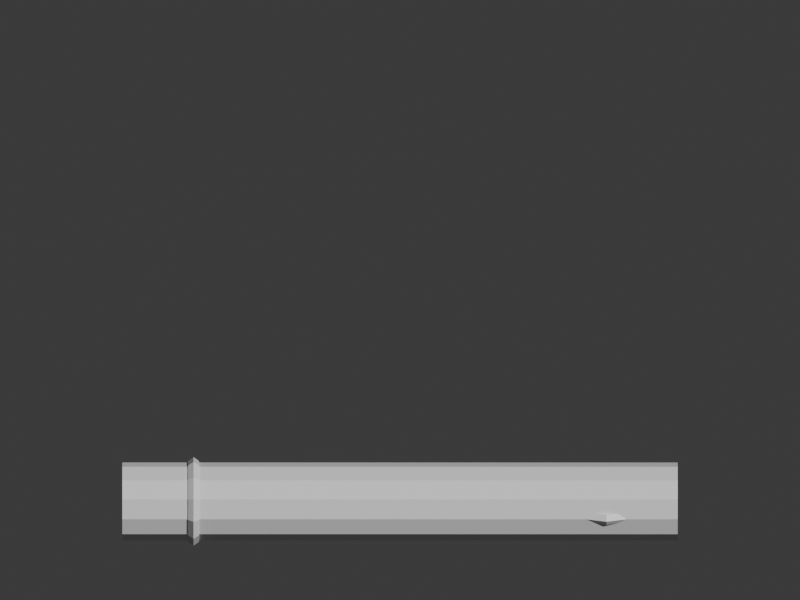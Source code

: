 # Source: writing_bunchin.blend  (saved by Blender 5.2.45; exported with 4.5.12 LTS)
import bpy
from mathutils import Matrix  # noqa: F401  (used for matrix-valued properties, if any)

bpy.ops.wm.read_factory_settings(use_empty=True)
scene = bpy.context.scene
scene.name = 'Scene'

# ---- collections
col_collection = bpy.data.collections.new('Collection'); scene.collection.children.link(col_collection)

# ---- materials (node trees are filled in below, after node groups)
mat_iron = bpy.data.materials.new('iron')
mat_iron.diffuse_color = (0.22, 0.26, 0.28, 1.0)
mat_gold = bpy.data.materials.new('gold')
mat_gold.diffuse_color = (0.88, 0.67, 0.22, 1.0)

# ---- material node trees
mat_iron.use_nodes = True; mat_iron.node_tree.nodes.clear()
_N = mat_iron.node_tree.nodes; _L = mat_iron.node_tree.links
n0 = _N.new('ShaderNodeBsdfPrincipled'); n0.name = 'Principled BSDF'; n0.location = (-200, 100)
n0.inputs[10].default_value = 0.005
n1 = _N.new('ShaderNodeOutputMaterial'); n1.name = 'Material Output'; n1.location = (200, 100)
_L.new(n0.outputs[0], n1.inputs[0])
n1.is_active_output = True
mat_gold.use_nodes = True; mat_gold.node_tree.nodes.clear()
_N = mat_gold.node_tree.nodes; _L = mat_gold.node_tree.links
n0 = _N.new('ShaderNodeBsdfPrincipled'); n0.name = 'Principled BSDF'; n0.location = (-200, 100)
n0.inputs[10].default_value = 0.005
n1 = _N.new('ShaderNodeOutputMaterial'); n1.name = 'Material Output'; n1.location = (200, 100)
_L.new(n0.outputs[0], n1.inputs[0])
n1.is_active_output = True

# ---- world
world_world = bpy.data.worlds.new('World'); scene.world = world_world
world_world.use_nodes = True; world_world.node_tree.nodes.clear()
_N = world_world.node_tree.nodes; _L = world_world.node_tree.links
n0 = _N.new('ShaderNodeOutputWorld'); n0.name = 'World Output'; n0.location = (200, 100)
n1 = _N.new('ShaderNodeBackground'); n1.name = 'Background'; n1.location = (-200, 100)
n1.inputs[0].default_value = (0.05088, 0.05088, 0.05088, 1.0)
_L.new(n1.outputs[0], n0.inputs[0])
n0.is_active_output = True
world_world.color = (0.05088, 0.05088, 0.05088)
world_world.sun_shadow_jitter_overblur = 0.0

# ---- cameras
cam_camera = bpy.data.cameras.new('Camera')
cam_camera.type = 'ORTHO'
cam_camera.ortho_scale = 2.45

# ---- meshes
me_cylinder = bpy.data.meshes.new('Cylinder')
me_cylinder.from_pydata([(0.0, 0.115, -0.82), (0.0, 0.115, 0.82), (0.0575, 0.09959, -0.82), (0.0575, 0.09959, 0.82), (0.09959, 0.0575, -0.82), (0.09959, 0.0575, 0.82), (0.115, 0.0, -0.82), (0.115, 0.0, 0.82), (0.09959, -0.0575, -0.82), (0.09959, -0.0575, 0.82), (0.0575, -0.09959, -0.82), (0.0575, -0.09959, 0.82), (0.0, -0.115, -0.82), (0.0, -0.115, 0.82), (-0.0575, -0.09959, -0.82), (-0.0575, -0.09959, 0.82), (-0.09959, -0.0575, -0.82), (-0.09959, -0.0575, 0.82), (-0.115, 0.0, -0.82), (-0.115, 0.0, 0.82), (-0.09959, 0.0575, -0.82), (-0.09959, 0.0575, 0.82), (-0.0575, 0.09959, -0.82), (-0.0575, 0.09959, 0.82)], [], [(0, 1, 3, 2), (2, 3, 5, 4), (4, 5, 7, 6), (6, 7, 9, 8), (8, 9, 11, 10), (10, 11, 13, 12), (12, 13, 15, 14), (14, 15, 17, 16), (16, 17, 19, 18), (18, 19, 21, 20), (3, 1, 23, 21, 19, 17, 15, 13, 11, 9, 7, 5), (20, 21, 23, 22), (22, 23, 1, 0), (0, 2, 4, 6, 8, 10, 12, 14, 16, 18, 20, 22)])
_uv = me_cylinder.uv_layers.new(name='UVMap')
_uv.uv.foreach_set('vector', [1.0, 0.5, 1.0, 1.0, 0.9167, 1.0, 0.9167, 0.5, 0.9167, 0.5, 0.9167, 1.0, 0.8333, 1.0, 0.8333, 0.5, 0.8333, 0.5, 0.8333, 1.0, 0.75, 1.0, 0.75, 0.5, 0.75, 0.5, 0.75, 1.0, 0.6667, 1.0, 0.6667, 0.5, 0.6667, 0.5, 0.6667, 1.0, 0.5833, 1.0, 0.5833, 0.5, 0.5833, 0.5, 0.5833, 1.0, 0.5, 1.0, 0.5, 0.5, 0.5, 0.5, 0.5, 1.0, 0.4167, 1.0, 0.4167, 0.5, 0.4167, 0.5, 0.4167, 1.0, 0.3333, 1.0, 0.3333, 0.5, 0.3333, 0.5, 0.3333, 1.0, 0.25, 1.0, 0.25, 0.5, 0.25, 0.5, 0.25, 1.0, 0.1667, 1.0, 0.1667, 0.5, 0.37, 0.4578, 0.25, 0.49, 0.13, 0.4578, 0.04215, 0.37, 0.01, 0.25, 0.04215, 0.13, 0.13, 0.04215, 0.25, 0.01, 0.37, 0.04215, 0.4578, 0.13, 0.49, 0.25, 0.4578, 0.37, 0.1667, 0.5, 0.1667, 1.0, 0.08333, 1.0, 0.08333, 0.5, 0.08333, 0.5, 0.08333, 1.0, 7.451e-08, 1.0, 7.451e-08, 0.5, 0.75, 0.49, 0.87, 0.4578, 0.9578, 0.37, 0.99, 0.25, 0.9578, 0.13, 0.87, 0.04215, 0.75, 0.01, 0.63, 0.04215, 0.5422, 0.13, 0.51, 0.25, 0.5422, 0.37, 0.63, 0.4578])
me_cylinder.materials.append(mat_iron)
me_cylinder.update()
me_torus = bpy.data.meshes.new('Torus')
me_torus.from_pydata([(0.131, 0.0, 0.0), (0.1193, 0.0, 0.01617), (0.1002, 0.0, 0.009992), (0.1002, 0.0, -0.009992), (0.1193, 0.0, -0.01617), (0.1134, 0.0655, 0.0), (0.1033, 0.05963, 0.01617), (0.08682, 0.05012, 0.009992), (0.08682, 0.05012, -0.009992), (0.1033, 0.05963, -0.01617), (0.0655, 0.1134, 0.0), (0.05963, 0.1033, 0.01617), (0.05012, 0.08682, 0.009992), (0.05012, 0.08682, -0.009992), (0.05963, 0.1033, -0.01617), (9.89e-09, 0.131, 0.0), (9.003e-09, 0.1193, 0.01617), (7.568e-09, 0.1002, 0.009992), (7.568e-09, 0.1002, -0.009992), (9.003e-09, 0.1193, -0.01617), (-0.0655, 0.1134, 0.0), (-0.05963, 0.1033, 0.01617), (-0.05012, 0.08682, 0.009992), (-0.05012, 0.08682, -0.009992), (-0.05963, 0.1033, -0.01617), (-0.1134, 0.0655, 0.0), (-0.1033, 0.05963, 0.01617), (-0.08682, 0.05012, 0.009992), (-0.08682, 0.05012, -0.009992), (-0.1033, 0.05963, -0.01617), (-0.131, 1.145e-08, 0.0), (-0.1193, 1.043e-08, 0.01617), (-0.1002, 8.764e-09, 0.009992), (-0.1002, 8.764e-09, -0.009992), (-0.1193, 1.043e-08, -0.01617), (-0.1134, -0.0655, 0.0), (-0.1033, -0.05963, 0.01617), (-0.08682, -0.05012, 0.009992), (-0.08682, -0.05012, -0.009992), (-0.1033, -0.05963, -0.01617), (-0.0655, -0.1134, 0.0), (-0.05963, -0.1033, 0.01617), (-0.05012, -0.08682, 0.009992), (-0.05012, -0.08682, -0.009992), (-0.05963, -0.1033, -0.01617), (9.89e-09, -0.131, 0.0), (9.003e-09, -0.1193, 0.01617), (7.568e-09, -0.1002, 0.009992), (7.568e-09, -0.1002, -0.009992), (9.003e-09, -0.1193, -0.01617), (0.0655, -0.1134, 0.0), (0.05963, -0.1033, 0.01617), (0.05012, -0.08682, 0.009992), (0.05012, -0.08682, -0.009992), (0.05963, -0.1033, -0.01617), (0.1134, -0.0655, 0.0), (0.1033, -0.05963, 0.01617), (0.08682, -0.05012, 0.009992), (0.08682, -0.05012, -0.009992), (0.1033, -0.05963, -0.01617)], [], [(0, 5, 6, 1), (1, 6, 7, 2), (2, 7, 8, 3), (3, 8, 9, 4), (4, 9, 5, 0), (5, 10, 11, 6), (6, 11, 12, 7), (7, 12, 13, 8), (8, 13, 14, 9), (9, 14, 10, 5), (10, 15, 16, 11), (11, 16, 17, 12), (12, 17, 18, 13), (13, 18, 19, 14), (14, 19, 15, 10), (15, 20, 21, 16), (16, 21, 22, 17), (17, 22, 23, 18), (18, 23, 24, 19), (19, 24, 20, 15), (20, 25, 26, 21), (21, 26, 27, 22), (22, 27, 28, 23), (23, 28, 29, 24), (24, 29, 25, 20), (25, 30, 31, 26), (26, 31, 32, 27), (27, 32, 33, 28), (28, 33, 34, 29), (29, 34, 30, 25), (30, 35, 36, 31), (31, 36, 37, 32), (32, 37, 38, 33), (33, 38, 39, 34), (34, 39, 35, 30), (35, 40, 41, 36), (36, 41, 42, 37), (37, 42, 43, 38), (38, 43, 44, 39), (39, 44, 40, 35), (40, 45, 46, 41), (41, 46, 47, 42), (42, 47, 48, 43), (43, 48, 49, 44), (44, 49, 45, 40), (45, 50, 51, 46), (46, 51, 52, 47), (47, 52, 53, 48), (48, 53, 54, 49), (49, 54, 50, 45), (50, 55, 56, 51), (51, 56, 57, 52), (52, 57, 58, 53), (53, 58, 59, 54), (54, 59, 55, 50), (55, 0, 1, 56), (56, 1, 2, 57), (57, 2, 3, 58), (58, 3, 4, 59), (59, 4, 0, 55)])
_uv = me_torus.uv_layers.new(name='UVMap')
_uv.uv.foreach_set('vector', [0.5, 0.6, 0.5833, 0.6, 0.5833, 0.8, 0.5, 0.8, 0.5, 0.8, 0.5833, 0.8, 0.5833, 1.0, 0.5, 1.0, 0.5, 0.0, 0.5833, 0.0, 0.5833, 0.2, 0.5, 0.2, 0.5, 0.2, 0.5833, 0.2, 0.5833, 0.4, 0.5, 0.4, 0.5, 0.4, 0.5833, 0.4, 0.5833, 0.6, 0.5, 0.6, 0.5833, 0.6, 0.6667, 0.6, 0.6667, 0.8, 0.5833, 0.8, 0.5833, 0.8, 0.6667, 0.8, 0.6667, 1.0, 0.5833, 1.0, 0.5833, 0.0, 0.6667, 0.0, 0.6667, 0.2, 0.5833, 0.2, 0.5833, 0.2, 0.6667, 0.2, 0.6667, 0.4, 0.5833, 0.4, 0.5833, 0.4, 0.6667, 0.4, 0.6667, 0.6, 0.5833, 0.6, 0.6667, 0.6, 0.75, 0.6, 0.75, 0.8, 0.6667, 0.8, 0.6667, 0.8, 0.75, 0.8, 0.75, 1.0, 0.6667, 1.0, 0.6667, 0.0, 0.75, 0.0, 0.75, 0.2, 0.6667, 0.2, 0.6667, 0.2, 0.75, 0.2, 0.75, 0.4, 0.6667, 0.4, 0.6667, 0.4, 0.75, 0.4, 0.75, 0.6, 0.6667, 0.6, 0.75, 0.6, 0.8333, 0.6, 0.8333, 0.8, 0.75, 0.8, 0.75, 0.8, 0.8333, 0.8, 0.8333, 1.0, 0.75, 1.0, 0.75, 0.0, 0.8333, 0.0, 0.8333, 0.2, 0.75, 0.2, 0.75, 0.2, 0.8333, 0.2, 0.8333, 0.4, 0.75, 0.4, 0.75, 0.4, 0.8333, 0.4, 0.8333, 0.6, 0.75, 0.6, 0.8333, 0.6, 0.9167, 0.6, 0.9167, 0.8, 0.8333, 0.8, 0.8333, 0.8, 0.9167, 0.8, 0.9167, 1.0, 0.8333, 1.0, 0.8333, 0.0, 0.9167, 0.0, 0.9167, 0.2, 0.8333, 0.2, 0.8333, 0.2, 0.9167, 0.2, 0.9167, 0.4, 0.8333, 0.4, 0.8333, 0.4, 0.9167, 0.4, 0.9167, 0.6, 0.8333, 0.6, 0.9167, 0.6, 1.0, 0.6, 1.0, 0.8, 0.9167, 0.8, 0.9167, 0.8, 1.0, 0.8, 1.0, 1.0, 0.9167, 1.0, 0.9167, 0.0, 1.0, 0.0, 1.0, 0.2, 0.9167, 0.2, 0.9167, 0.2, 1.0, 0.2, 1.0, 0.4, 0.9167, 0.4, 0.9167, 0.4, 1.0, 0.4, 1.0, 0.6, 0.9167, 0.6, 2.22e-16, 0.6, 0.08333, 0.6, 0.08333, 0.8, 2.22e-16, 0.8, 2.22e-16, 0.8, 0.08333, 0.8, 0.08333, 1.0, 2.22e-16, 1.0, 2.22e-16, 0.0, 0.08333, 0.0, 0.08333, 0.2, 2.22e-16, 0.2, 2.22e-16, 0.2, 0.08333, 0.2, 0.08333, 0.4, 2.22e-16, 0.4, 2.22e-16, 0.4, 0.08333, 0.4, 0.08333, 0.6, 2.22e-16, 0.6, 0.08333, 0.6, 0.1667, 0.6, 0.1667, 0.8, 0.08333, 0.8, 0.08333, 0.8, 0.1667, 0.8, 0.1667, 1.0, 0.08333, 1.0, 0.08333, 0.0, 0.1667, 0.0, 0.1667, 0.2, 0.08333, 0.2, 0.08333, 0.2, 0.1667, 0.2, 0.1667, 0.4, 0.08333, 0.4, 0.08333, 0.4, 0.1667, 0.4, 0.1667, 0.6, 0.08333, 0.6, 0.1667, 0.6, 0.25, 0.6, 0.25, 0.8, 0.1667, 0.8, 0.1667, 0.8, 0.25, 0.8, 0.25, 1.0, 0.1667, 1.0, 0.1667, 0.0, 0.25, 0.0, 0.25, 0.2, 0.1667, 0.2, 0.1667, 0.2, 0.25, 0.2, 0.25, 0.4, 0.1667, 0.4, 0.1667, 0.4, 0.25, 0.4, 0.25, 0.6, 0.1667, 0.6, 0.25, 0.6, 0.3333, 0.6, 0.3333, 0.8, 0.25, 0.8, 0.25, 0.8, 0.3333, 0.8, 0.3333, 1.0, 0.25, 1.0, 0.25, 0.0, 0.3333, 0.0, 0.3333, 0.2, 0.25, 0.2, 0.25, 0.2, 0.3333, 0.2, 0.3333, 0.4, 0.25, 0.4, 0.25, 0.4, 0.3333, 0.4, 0.3333, 0.6, 0.25, 0.6, 0.3333, 0.6, 0.4167, 0.6, 0.4167, 0.8, 0.3333, 0.8, 0.3333, 0.8, 0.4167, 0.8, 0.4167, 1.0, 0.3333, 1.0, 0.3333, 0.0, 0.4167, 0.0, 0.4167, 0.2, 0.3333, 0.2, 0.3333, 0.2, 0.4167, 0.2, 0.4167, 0.4, 0.3333, 0.4, 0.3333, 0.4, 0.4167, 0.4, 0.4167, 0.6, 0.3333, 0.6, 0.4167, 0.6, 0.5, 0.6, 0.5, 0.8, 0.4167, 0.8, 0.4167, 0.8, 0.5, 0.8, 0.5, 1.0, 0.4167, 1.0, 0.4167, 0.0, 0.5, 0.0, 0.5, 0.2, 0.4167, 0.2, 0.4167, 0.2, 0.5, 0.2, 0.5, 0.4, 0.4167, 0.4, 0.4167, 0.4, 0.5, 0.4, 0.5, 0.6, 0.4167, 0.6])
me_torus.materials.append(mat_gold)
me_torus.update()
me_torus_001 = bpy.data.meshes.new('Torus.001')
me_torus_001.from_pydata([(0.131, 0.0, 0.0), (0.1193, 0.0, 0.01617), (0.1002, 0.0, 0.009992), (0.1002, 0.0, -0.009992), (0.1193, 0.0, -0.01617), (0.1134, 0.0655, 0.0), (0.1033, 0.05963, 0.01617), (0.08682, 0.05012, 0.009992), (0.08682, 0.05012, -0.009992), (0.1033, 0.05963, -0.01617), (0.0655, 0.1134, 0.0), (0.05963, 0.1033, 0.01617), (0.05012, 0.08682, 0.009992), (0.05012, 0.08682, -0.009992), (0.05963, 0.1033, -0.01617), (9.89e-09, 0.131, 0.0), (9.003e-09, 0.1193, 0.01617), (7.568e-09, 0.1002, 0.009992), (7.568e-09, 0.1002, -0.009992), (9.003e-09, 0.1193, -0.01617), (-0.0655, 0.1134, 0.0), (-0.05963, 0.1033, 0.01617), (-0.05012, 0.08682, 0.009992), (-0.05012, 0.08682, -0.009992), (-0.05963, 0.1033, -0.01617), (-0.1134, 0.0655, 0.0), (-0.1033, 0.05963, 0.01617), (-0.08682, 0.05012, 0.009992), (-0.08682, 0.05012, -0.009992), (-0.1033, 0.05963, -0.01617), (-0.131, 1.145e-08, 0.0), (-0.1193, 1.043e-08, 0.01617), (-0.1002, 8.764e-09, 0.009992), (-0.1002, 8.764e-09, -0.009992), (-0.1193, 1.043e-08, -0.01617), (-0.1134, -0.0655, 0.0), (-0.1033, -0.05963, 0.01617), (-0.08682, -0.05012, 0.009992), (-0.08682, -0.05012, -0.009992), (-0.1033, -0.05963, -0.01617), (-0.0655, -0.1134, 0.0), (-0.05963, -0.1033, 0.01617), (-0.05012, -0.08682, 0.009992), (-0.05012, -0.08682, -0.009992), (-0.05963, -0.1033, -0.01617), (9.89e-09, -0.131, 0.0), (9.003e-09, -0.1193, 0.01617), (7.568e-09, -0.1002, 0.009992), (7.568e-09, -0.1002, -0.009992), (9.003e-09, -0.1193, -0.01617), (0.0655, -0.1134, 0.0), (0.05963, -0.1033, 0.01617), (0.05012, -0.08682, 0.009992), (0.05012, -0.08682, -0.009992), (0.05963, -0.1033, -0.01617), (0.1134, -0.0655, 0.0), (0.1033, -0.05963, 0.01617), (0.08682, -0.05012, 0.009992), (0.08682, -0.05012, -0.009992), (0.1033, -0.05963, -0.01617)], [], [(0, 5, 6, 1), (1, 6, 7, 2), (2, 7, 8, 3), (3, 8, 9, 4), (4, 9, 5, 0), (5, 10, 11, 6), (6, 11, 12, 7), (7, 12, 13, 8), (8, 13, 14, 9), (9, 14, 10, 5), (10, 15, 16, 11), (11, 16, 17, 12), (12, 17, 18, 13), (13, 18, 19, 14), (14, 19, 15, 10), (15, 20, 21, 16), (16, 21, 22, 17), (17, 22, 23, 18), (18, 23, 24, 19), (19, 24, 20, 15), (20, 25, 26, 21), (21, 26, 27, 22), (22, 27, 28, 23), (23, 28, 29, 24), (24, 29, 25, 20), (25, 30, 31, 26), (26, 31, 32, 27), (27, 32, 33, 28), (28, 33, 34, 29), (29, 34, 30, 25), (30, 35, 36, 31), (31, 36, 37, 32), (32, 37, 38, 33), (33, 38, 39, 34), (34, 39, 35, 30), (35, 40, 41, 36), (36, 41, 42, 37), (37, 42, 43, 38), (38, 43, 44, 39), (39, 44, 40, 35), (40, 45, 46, 41), (41, 46, 47, 42), (42, 47, 48, 43), (43, 48, 49, 44), (44, 49, 45, 40), (45, 50, 51, 46), (46, 51, 52, 47), (47, 52, 53, 48), (48, 53, 54, 49), (49, 54, 50, 45), (50, 55, 56, 51), (51, 56, 57, 52), (52, 57, 58, 53), (53, 58, 59, 54), (54, 59, 55, 50), (55, 0, 1, 56), (56, 1, 2, 57), (57, 2, 3, 58), (58, 3, 4, 59), (59, 4, 0, 55)])
_uv = me_torus_001.uv_layers.new(name='UVMap')
_uv.uv.foreach_set('vector', [0.5, 0.6, 0.5833, 0.6, 0.5833, 0.8, 0.5, 0.8, 0.5, 0.8, 0.5833, 0.8, 0.5833, 1.0, 0.5, 1.0, 0.5, 0.0, 0.5833, 0.0, 0.5833, 0.2, 0.5, 0.2, 0.5, 0.2, 0.5833, 0.2, 0.5833, 0.4, 0.5, 0.4, 0.5, 0.4, 0.5833, 0.4, 0.5833, 0.6, 0.5, 0.6, 0.5833, 0.6, 0.6667, 0.6, 0.6667, 0.8, 0.5833, 0.8, 0.5833, 0.8, 0.6667, 0.8, 0.6667, 1.0, 0.5833, 1.0, 0.5833, 0.0, 0.6667, 0.0, 0.6667, 0.2, 0.5833, 0.2, 0.5833, 0.2, 0.6667, 0.2, 0.6667, 0.4, 0.5833, 0.4, 0.5833, 0.4, 0.6667, 0.4, 0.6667, 0.6, 0.5833, 0.6, 0.6667, 0.6, 0.75, 0.6, 0.75, 0.8, 0.6667, 0.8, 0.6667, 0.8, 0.75, 0.8, 0.75, 1.0, 0.6667, 1.0, 0.6667, 0.0, 0.75, 0.0, 0.75, 0.2, 0.6667, 0.2, 0.6667, 0.2, 0.75, 0.2, 0.75, 0.4, 0.6667, 0.4, 0.6667, 0.4, 0.75, 0.4, 0.75, 0.6, 0.6667, 0.6, 0.75, 0.6, 0.8333, 0.6, 0.8333, 0.8, 0.75, 0.8, 0.75, 0.8, 0.8333, 0.8, 0.8333, 1.0, 0.75, 1.0, 0.75, 0.0, 0.8333, 0.0, 0.8333, 0.2, 0.75, 0.2, 0.75, 0.2, 0.8333, 0.2, 0.8333, 0.4, 0.75, 0.4, 0.75, 0.4, 0.8333, 0.4, 0.8333, 0.6, 0.75, 0.6, 0.8333, 0.6, 0.9167, 0.6, 0.9167, 0.8, 0.8333, 0.8, 0.8333, 0.8, 0.9167, 0.8, 0.9167, 1.0, 0.8333, 1.0, 0.8333, 0.0, 0.9167, 0.0, 0.9167, 0.2, 0.8333, 0.2, 0.8333, 0.2, 0.9167, 0.2, 0.9167, 0.4, 0.8333, 0.4, 0.8333, 0.4, 0.9167, 0.4, 0.9167, 0.6, 0.8333, 0.6, 0.9167, 0.6, 1.0, 0.6, 1.0, 0.8, 0.9167, 0.8, 0.9167, 0.8, 1.0, 0.8, 1.0, 1.0, 0.9167, 1.0, 0.9167, 0.0, 1.0, 0.0, 1.0, 0.2, 0.9167, 0.2, 0.9167, 0.2, 1.0, 0.2, 1.0, 0.4, 0.9167, 0.4, 0.9167, 0.4, 1.0, 0.4, 1.0, 0.6, 0.9167, 0.6, 2.22e-16, 0.6, 0.08333, 0.6, 0.08333, 0.8, 2.22e-16, 0.8, 2.22e-16, 0.8, 0.08333, 0.8, 0.08333, 1.0, 2.22e-16, 1.0, 2.22e-16, 0.0, 0.08333, 0.0, 0.08333, 0.2, 2.22e-16, 0.2, 2.22e-16, 0.2, 0.08333, 0.2, 0.08333, 0.4, 2.22e-16, 0.4, 2.22e-16, 0.4, 0.08333, 0.4, 0.08333, 0.6, 2.22e-16, 0.6, 0.08333, 0.6, 0.1667, 0.6, 0.1667, 0.8, 0.08333, 0.8, 0.08333, 0.8, 0.1667, 0.8, 0.1667, 1.0, 0.08333, 1.0, 0.08333, 0.0, 0.1667, 0.0, 0.1667, 0.2, 0.08333, 0.2, 0.08333, 0.2, 0.1667, 0.2, 0.1667, 0.4, 0.08333, 0.4, 0.08333, 0.4, 0.1667, 0.4, 0.1667, 0.6, 0.08333, 0.6, 0.1667, 0.6, 0.25, 0.6, 0.25, 0.8, 0.1667, 0.8, 0.1667, 0.8, 0.25, 0.8, 0.25, 1.0, 0.1667, 1.0, 0.1667, 0.0, 0.25, 0.0, 0.25, 0.2, 0.1667, 0.2, 0.1667, 0.2, 0.25, 0.2, 0.25, 0.4, 0.1667, 0.4, 0.1667, 0.4, 0.25, 0.4, 0.25, 0.6, 0.1667, 0.6, 0.25, 0.6, 0.3333, 0.6, 0.3333, 0.8, 0.25, 0.8, 0.25, 0.8, 0.3333, 0.8, 0.3333, 1.0, 0.25, 1.0, 0.25, 0.0, 0.3333, 0.0, 0.3333, 0.2, 0.25, 0.2, 0.25, 0.2, 0.3333, 0.2, 0.3333, 0.4, 0.25, 0.4, 0.25, 0.4, 0.3333, 0.4, 0.3333, 0.6, 0.25, 0.6, 0.3333, 0.6, 0.4167, 0.6, 0.4167, 0.8, 0.3333, 0.8, 0.3333, 0.8, 0.4167, 0.8, 0.4167, 1.0, 0.3333, 1.0, 0.3333, 0.0, 0.4167, 0.0, 0.4167, 0.2, 0.3333, 0.2, 0.3333, 0.2, 0.4167, 0.2, 0.4167, 0.4, 0.3333, 0.4, 0.3333, 0.4, 0.4167, 0.4, 0.4167, 0.6, 0.3333, 0.6, 0.4167, 0.6, 0.5, 0.6, 0.5, 0.8, 0.4167, 0.8, 0.4167, 0.8, 0.5, 0.8, 0.5, 1.0, 0.4167, 1.0, 0.4167, 0.0, 0.5, 0.0, 0.5, 0.2, 0.4167, 0.2, 0.4167, 0.2, 0.5, 0.2, 0.5, 0.4, 0.4167, 0.4, 0.4167, 0.4, 0.5, 0.4, 0.5, 0.6, 0.4167, 0.6])
me_torus_001.materials.append(mat_gold)
me_torus_001.update()

# ---- objects
ob_bunchin_paperweight = bpy.data.objects.new('Bunchin paperweight', me_cylinder)
ob_gold_carved_end = bpy.data.objects.new('Gold carved end', me_torus)
ob_gold_carved_end_001 = bpy.data.objects.new('Gold carved end.001', me_torus_001)
ob_turntable_camera = bpy.data.objects.new('Turntable_Camera', cam_camera)

# ---- transforms, parenting, visibility, modifiers, constraints
ob_bunchin_paperweight.location = (0.0, 0.0, 0.1358)
ob_bunchin_paperweight.rotation_euler = (1.571, -7.161e-15, 1.571)
ob_bunchin_paperweight.scale = (1.037, 1.037, 1.037)
ob_gold_carved_end.location = (-0.6323, 0.0, 0.1358)
ob_gold_carved_end.rotation_euler = (-0.0, 1.571, 0.0)
ob_gold_carved_end.scale = (1.037, 1.037, 1.037)
ob_gold_carved_end_001.location = (0.6323, 0.0, 0.1358)
ob_gold_carved_end_001.scale = (1.037, 1.037, 1.037)
ob_turntable_camera.location = (2.817e-16, -4.6, 3.2)
ob_turntable_camera.rotation_euler = (1.095, 3.154e-24, 6.123e-17)

# ---- collection membership
col_collection.objects.link(ob_bunchin_paperweight)
col_collection.objects.link(ob_gold_carved_end)
col_collection.objects.link(ob_gold_carved_end_001)
col_collection.objects.link(ob_turntable_camera)

# ---- scene / render settings (as saved in the file)
scene.camera = ob_turntable_camera
scene.frame_start = 1; scene.frame_end = 144; scene.frame_set(144)
scene.render.engine = 'BLENDER_WORKBENCH'
scene.render.resolution_x = 400
scene.render.resolution_y = 300
scene.render.bake_bias = 0.0
scene.render.bake_samples = 0
scene.render.compositor_device = 'GPU'
scene.eevee.use_volume_custom_range = False
scene.eevee.fast_gi_thickness_near = 0.1
scene.eevee.fast_gi_thickness_far = 0.0
scene.eevee.ray_tracing_options.screen_trace_thickness = 0.1
bpy.context.view_layer.update()

# ---- added for rendering (the .blend has no usable light): sun
light_auto_sun = bpy.data.lights.new('AutoSun', 'SUN')
light_auto_sun.energy = 3.0
light_auto_sun.angle = 0.0523599
ob_auto_sun = bpy.data.objects.new('AutoSun', light_auto_sun)
scene.collection.objects.link(ob_auto_sun)
ob_auto_sun.rotation_euler = (0.872665, 0.174533, 0.523599)
bpy.context.view_layer.update()
